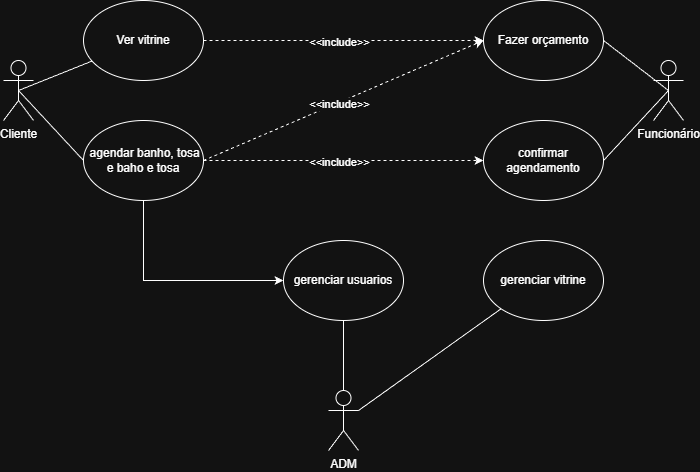

The diagram above was exported from draw.io. Its source (the exported page's mxGraphModel, read from the mxfile embedded in the PNG):
<mxGraphModel dx="1426" dy="777" grid="1" gridSize="10" guides="1" tooltips="1" connect="1" arrows="1" fold="1" page="1" pageScale="1" pageWidth="827" pageHeight="1169" math="0" shadow="0">
  <root>
    <mxCell id="0" />
    <mxCell id="1" parent="0" />
    <mxCell id="JOaPsA-RPzEoQGoaLpUC-3" parent="1" style="shape=umlActor;verticalLabelPosition=bottom;verticalAlign=top;html=1;outlineConnect=0;" value="Cliente" vertex="1">
      <mxGeometry height="60" width="30" x="80" y="180" as="geometry" />
    </mxCell>
    <mxCell id="JOaPsA-RPzEoQGoaLpUC-4" edge="1" parent="1" source="JOaPsA-RPzEoQGoaLpUC-3" style="endArrow=none;html=1;rounded=0;exitX=0.5;exitY=0.5;exitDx=0;exitDy=0;exitPerimeter=0;" target="JOaPsA-RPzEoQGoaLpUC-6" value="">
      <mxGeometry height="50" relative="1" width="50" as="geometry">
        <mxPoint x="130" y="150" as="sourcePoint" />
        <mxPoint x="200" y="60" as="targetPoint" />
      </mxGeometry>
    </mxCell>
    <mxCell id="JOaPsA-RPzEoQGoaLpUC-6" parent="1" style="ellipse;whiteSpace=wrap;html=1;" value="Ver vitrine" vertex="1">
      <mxGeometry height="80" width="120" x="160" y="120" as="geometry" />
    </mxCell>
    <mxCell id="6FcO8MGCMuNoBQMOcEY4-1" edge="1" parent="1" source="JOaPsA-RPzEoQGoaLpUC-7" style="edgeStyle=orthogonalEdgeStyle;rounded=0;orthogonalLoop=1;jettySize=auto;html=1;exitX=0.5;exitY=1;exitDx=0;exitDy=0;entryX=0;entryY=0.5;entryDx=0;entryDy=0;" target="JOaPsA-RPzEoQGoaLpUC-54">
      <mxGeometry relative="1" as="geometry">
        <Array as="points">
          <mxPoint x="220" y="400" />
        </Array>
      </mxGeometry>
    </mxCell>
    <mxCell id="JOaPsA-RPzEoQGoaLpUC-7" parent="1" style="ellipse;whiteSpace=wrap;html=1;" value="&amp;nbsp;agendar banho, tosa e baho e tosa" vertex="1">
      <mxGeometry height="80" width="120" x="160" y="240" as="geometry" />
    </mxCell>
    <mxCell id="JOaPsA-RPzEoQGoaLpUC-8" edge="1" parent="1" source="JOaPsA-RPzEoQGoaLpUC-3" style="endArrow=none;html=1;rounded=0;exitX=0.5;exitY=0.5;exitDx=0;exitDy=0;exitPerimeter=0;entryX=0;entryY=0.5;entryDx=0;entryDy=0;" target="JOaPsA-RPzEoQGoaLpUC-7" value="">
      <mxGeometry height="50" relative="1" width="50" as="geometry">
        <mxPoint x="340" y="160" as="sourcePoint" />
        <mxPoint x="390" y="110" as="targetPoint" />
      </mxGeometry>
    </mxCell>
    <mxCell id="JOaPsA-RPzEoQGoaLpUC-16" parent="1" style="shape=umlActor;verticalLabelPosition=bottom;verticalAlign=top;html=1;outlineConnect=0;" value="ADM" vertex="1">
      <mxGeometry height="60" width="30" x="405" y="510.00000000000006" as="geometry" />
    </mxCell>
    <mxCell id="JOaPsA-RPzEoQGoaLpUC-29" parent="1" style="ellipse;whiteSpace=wrap;html=1;" value="confirmar agendamento" vertex="1">
      <mxGeometry height="80" width="120" x="560" y="240" as="geometry" />
    </mxCell>
    <mxCell id="JOaPsA-RPzEoQGoaLpUC-30" parent="1" style="shape=umlActor;verticalLabelPosition=bottom;verticalAlign=top;html=1;outlineConnect=0;" value="Funcionário" vertex="1">
      <mxGeometry height="60" width="30" x="730" y="180" as="geometry" />
    </mxCell>
    <mxCell id="JOaPsA-RPzEoQGoaLpUC-31" edge="1" parent="1" source="JOaPsA-RPzEoQGoaLpUC-30" style="endArrow=none;html=1;rounded=0;exitX=0.5;exitY=0.5;exitDx=0;exitDy=0;exitPerimeter=0;entryX=1;entryY=0.5;entryDx=0;entryDy=0;" target="JOaPsA-RPzEoQGoaLpUC-29" value="">
      <mxGeometry height="50" relative="1" width="50" as="geometry">
        <mxPoint x="400" y="310" as="sourcePoint" />
        <mxPoint x="450" y="260" as="targetPoint" />
      </mxGeometry>
    </mxCell>
    <mxCell id="JOaPsA-RPzEoQGoaLpUC-32" edge="1" parent="1" source="JOaPsA-RPzEoQGoaLpUC-7" style="endArrow=classic;html=1;rounded=0;exitX=1;exitY=0.5;exitDx=0;exitDy=0;entryX=0;entryY=0.5;entryDx=0;entryDy=0;dashed=1;" target="JOaPsA-RPzEoQGoaLpUC-29" value="">
      <mxGeometry height="50" relative="1" width="50" as="geometry">
        <mxPoint x="282.42640687119274" y="248.28427124746213" as="sourcePoint" />
        <mxPoint x="450" y="260" as="targetPoint" />
      </mxGeometry>
    </mxCell>
    <mxCell id="JOaPsA-RPzEoQGoaLpUC-33" connectable="0" parent="JOaPsA-RPzEoQGoaLpUC-32" style="edgeLabel;html=1;align=center;verticalAlign=middle;resizable=0;points=[];" value="&amp;lt;&amp;lt;include&amp;gt;&amp;gt;" vertex="1">
      <mxGeometry relative="1" x="-0.0332" y="-1" as="geometry">
        <mxPoint as="offset" />
      </mxGeometry>
    </mxCell>
    <mxCell id="JOaPsA-RPzEoQGoaLpUC-37" parent="1" style="ellipse;whiteSpace=wrap;html=1;" value="Fazer orçamento" vertex="1">
      <mxGeometry height="80" width="120" x="560" y="120" as="geometry" />
    </mxCell>
    <mxCell id="JOaPsA-RPzEoQGoaLpUC-38" edge="1" parent="1" source="JOaPsA-RPzEoQGoaLpUC-37" style="endArrow=none;html=1;rounded=0;exitX=1;exitY=0.5;exitDx=0;exitDy=0;entryX=0.5;entryY=0.5;entryDx=0;entryDy=0;entryPerimeter=0;" target="JOaPsA-RPzEoQGoaLpUC-30" value="">
      <mxGeometry height="50" relative="1" width="50" as="geometry">
        <mxPoint x="550" y="210" as="sourcePoint" />
        <mxPoint x="920" y="200" as="targetPoint" />
      </mxGeometry>
    </mxCell>
    <mxCell id="JOaPsA-RPzEoQGoaLpUC-52" edge="1" parent="1" source="JOaPsA-RPzEoQGoaLpUC-16" style="endArrow=none;html=1;rounded=0;entryX=0.5;entryY=1;entryDx=0;entryDy=0;exitX=0.5;exitY=0;exitDx=0;exitDy=0;exitPerimeter=0;" target="JOaPsA-RPzEoQGoaLpUC-54" value="">
      <mxGeometry height="50" relative="1" width="50" as="geometry">
        <mxPoint x="280" y="470" as="sourcePoint" />
        <mxPoint x="330" y="420" as="targetPoint" />
      </mxGeometry>
    </mxCell>
    <mxCell id="JOaPsA-RPzEoQGoaLpUC-54" parent="1" style="ellipse;whiteSpace=wrap;html=1;" value="gerenciar usuarios" vertex="1">
      <mxGeometry height="80" width="120" x="360" y="360" as="geometry" />
    </mxCell>
    <mxCell id="JOaPsA-RPzEoQGoaLpUC-59" parent="1" style="ellipse;whiteSpace=wrap;html=1;" value="&lt;font style=&quot;vertical-align: inherit;&quot;&gt;&lt;font style=&quot;vertical-align: inherit;&quot;&gt;gerenciar vitrine&lt;/font&gt;&lt;/font&gt;" vertex="1">
      <mxGeometry height="80" width="120" x="560" y="360" as="geometry" />
    </mxCell>
    <mxCell id="JOaPsA-RPzEoQGoaLpUC-60" edge="1" parent="1" source="JOaPsA-RPzEoQGoaLpUC-16" style="endArrow=none;html=1;rounded=0;entryX=0;entryY=1;entryDx=0;entryDy=0;exitX=1;exitY=0.3333333333333333;exitDx=0;exitDy=0;exitPerimeter=0;" target="JOaPsA-RPzEoQGoaLpUC-59" value="">
      <mxGeometry height="50" relative="1" width="50" as="geometry">
        <mxPoint x="430" y="530" as="sourcePoint" />
        <mxPoint x="330" y="420" as="targetPoint" />
      </mxGeometry>
    </mxCell>
    <mxCell id="JOaPsA-RPzEoQGoaLpUC-69" edge="1" parent="1" source="JOaPsA-RPzEoQGoaLpUC-7" style="endArrow=classic;html=1;rounded=0;exitX=1;exitY=0.5;exitDx=0;exitDy=0;entryX=0;entryY=0.5;entryDx=0;entryDy=0;dashed=1;" target="JOaPsA-RPzEoQGoaLpUC-37" value="">
      <mxGeometry height="50" relative="1" width="50" as="geometry">
        <mxPoint x="450" y="100" as="sourcePoint" />
        <mxPoint x="989" y="401" as="targetPoint" />
      </mxGeometry>
    </mxCell>
    <mxCell id="JOaPsA-RPzEoQGoaLpUC-70" connectable="0" parent="JOaPsA-RPzEoQGoaLpUC-69" style="edgeLabel;html=1;align=center;verticalAlign=middle;resizable=0;points=[];" value="&amp;lt;&amp;lt;include&amp;gt;&amp;gt;" vertex="1">
      <mxGeometry relative="1" x="-0.0332" y="-1" as="geometry">
        <mxPoint as="offset" />
      </mxGeometry>
    </mxCell>
    <mxCell id="JOaPsA-RPzEoQGoaLpUC-71" edge="1" parent="1" source="JOaPsA-RPzEoQGoaLpUC-6" style="endArrow=classic;html=1;rounded=0;exitX=1;exitY=0.5;exitDx=0;exitDy=0;entryX=0;entryY=0.5;entryDx=0;entryDy=0;dashed=1;" target="JOaPsA-RPzEoQGoaLpUC-37" value="">
      <mxGeometry height="50" relative="1" width="50" as="geometry">
        <mxPoint x="430" y="-10" as="sourcePoint" />
        <mxPoint x="969" y="291" as="targetPoint" />
      </mxGeometry>
    </mxCell>
    <mxCell id="JOaPsA-RPzEoQGoaLpUC-72" connectable="0" parent="JOaPsA-RPzEoQGoaLpUC-71" style="edgeLabel;html=1;align=center;verticalAlign=middle;resizable=0;points=[];" value="&amp;lt;&amp;lt;include&amp;gt;&amp;gt;" vertex="1">
      <mxGeometry relative="1" x="-0.0332" y="-1" as="geometry">
        <mxPoint as="offset" />
      </mxGeometry>
    </mxCell>
  </root>
</mxGraphModel>